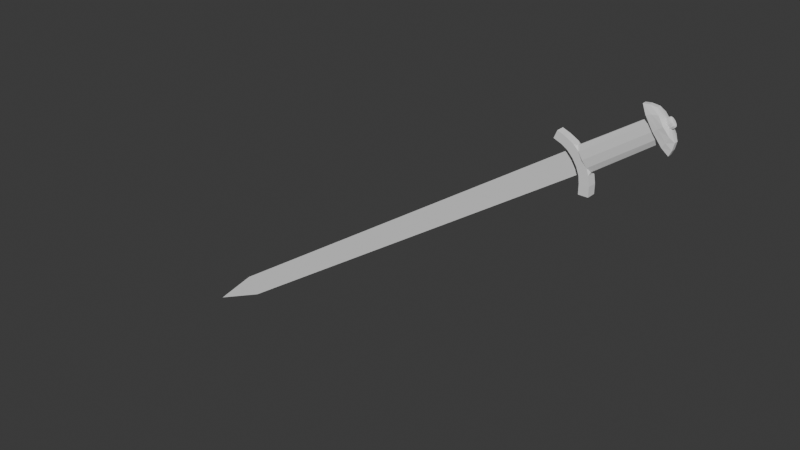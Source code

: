 # Source: Sword.blend  (saved by Blender 4.0.36; exported with 4.5.12 LTS)
import bpy
from mathutils import Matrix  # noqa: F401  (used for matrix-valued properties, if any)

bpy.ops.wm.read_factory_settings(use_empty=True)
scene = bpy.context.scene
scene.name = 'Scene'

# ---- collections
col_collection = bpy.data.collections.new('Collection'); scene.collection.children.link(col_collection)

# ---- world
world_world = bpy.data.worlds.new('World'); scene.world = world_world
world_world.use_nodes = True; world_world.node_tree.nodes.clear()
_N = world_world.node_tree.nodes; _L = world_world.node_tree.links
n0 = _N.new('ShaderNodeOutputWorld'); n0.name = 'World Output'; n0.location = (300, 300)
n1 = _N.new('ShaderNodeBackground'); n1.name = 'Background'; n1.location = (10, 300)
n1.inputs[0].default_value = (0.05088, 0.05088, 0.05088, 1.0)
_L.new(n1.outputs[0], n0.inputs[0])
n0.is_active_output = True
world_world.color = (0.05088, 0.05088, 0.05088)
world_world.use_sun_shadow = False
world_world.sun_shadow_jitter_overblur = 0.0

# ---- meshes
me_cube_001 = bpy.data.meshes.new('Cube.001')
me_cube_001.from_pydata([(-0.02284, -0.001915, -0.001275), (-0.02136, -0.001915, 0.002362), (-0.02284, 0.00201, -0.001275), (-0.02136, 0.00201, 0.002362), (-0.0192, -0.001915, -0.002751), (-0.01772, -0.001915, 0.0008858), (-0.0192, 0.00201, -0.002751), (-0.01772, 0.00201, 0.0008858), (-0.009185, 0.002593, -0.006683), (0.0186, 0.002593, 0.01234), (-0.007119, 0.002094, -0.009605), (0.02044, 0.002094, 0.009753), (-0.005842, 0.0007862, -0.01141), (0.02158, 0.0007862, 0.008152), (-0.005842, -0.0008299, -0.01141), (0.02158, -0.0008299, 0.008152), (-0.007119, -0.002137, -0.009605), (0.02044, -0.002137, 0.009753), (-0.009185, -0.002637, -0.006683), (0.0186, -0.002637, 0.01234), (-0.01125, -0.002137, -0.003761), (0.01676, -0.002137, 0.01493), (-0.01253, -0.0008299, -0.001954), (0.01562, -0.0008299, 0.01653), (-0.01253, 0.0007862, -0.001954), (0.01562, 0.0007862, 0.01653), (-0.01125, 0.002094, -0.003761), (0.01676, 0.002094, 0.01493), (0.02457, 0.001067, 0.01487), (0.02372, 0.001367, 0.01606), (0.02504, 0.0003594, 0.0142), (0.02504, -0.000403, 0.0142), (0.02457, -0.001111, 0.01487), (0.02372, -0.001411, 0.01606), (0.02287, -0.001111, 0.01726), (0.0224, -0.000403, 0.01792), (0.0224, 0.0003594, 0.01792), (0.02287, 0.001067, 0.01726), (0.01584, -0.001075, 0.02192), (0.01584, 0.001031, 0.02192), (0.01789, -0.002778, 0.01898), (0.0212, -0.003428, 0.01423), (0.02451, -0.002778, 0.009475), (0.02655, -0.001075, 0.006538), (0.0212, 0.003385, 0.01423), (0.02451, 0.002734, 0.009475), (0.02655, 0.001031, 0.006538), (0.01789, 0.002734, 0.01898), (0.01906, -0.001075, 0.02149), (0.02063, -0.002778, 0.01925), (0.02317, -0.003428, 0.01563), (0.02571, -0.002778, 0.01201), (0.02728, -0.001075, 0.009775), (0.02317, 0.003385, 0.01563), (0.02728, 0.001031, 0.009775), (0.02063, 0.002734, 0.01925), (0.01906, 0.001031, 0.02149), (0.02571, 0.002734, 0.01201), (0.01309, 0.001031, 0.02165), (0.02301, 0.002734, 0.007369), (0.01309, -0.001075, 0.02165), (0.01543, -0.002778, 0.01828), (0.01922, -0.003428, 0.01282), (0.02301, -0.002778, 0.007369), (0.02535, -0.001075, 0.003999), (0.01922, 0.003385, 0.01282), (0.02535, 0.001031, 0.003999), (0.01543, 0.002734, 0.01828), (0.02466, 0.001383, 0.01474), (0.02372, 0.001715, 0.01606), (0.02524, 0.0005149, 0.01393), (0.02524, -0.0005586, 0.01393), (0.02466, -0.001427, 0.01474), (0.02372, -0.001759, 0.01606), (0.02278, -0.001427, 0.01738), (0.0222, -0.0005586, 0.0182), (0.0222, 0.0005149, 0.0182), (0.02278, 0.001383, 0.01738), (0.02633, 0.0004375, 0.0165), (0.02545, 0.001067, 0.0155), (0.02632, 0.0006785, 0.01635), (0.02615, 0.0008829, 0.0161), (0.02585, 0.001019, 0.01581), (0.02461, 0.001367, 0.01669), (0.02566, 0.0006736, 0.01744), (0.02501, 0.001314, 0.01698), (0.02535, 0.001164, 0.01722), (0.02558, 0.000939, 0.01739), (0.02659, 4.933e-05, 0.01614), (0.02593, 0.0003594, 0.01483), (0.02666, 0.000168, 0.01587), (0.02656, 0.0002686, 0.01553), (0.0263, 0.0003358, 0.01516), (0.02659, -9.298e-05, 0.01614), (0.02593, -0.000403, 0.01483), (0.02666, -0.0002116, 0.01587), (0.02656, -0.0003122, 0.01553), (0.0263, -0.0003794, 0.01516), (0.02633, -0.0004811, 0.0165), (0.02545, -0.001111, 0.0155), (0.02632, -0.0007222, 0.01635), (0.02615, -0.0009266, 0.0161), (0.02585, -0.001063, 0.01581), (0.02566, -0.0007173, 0.01744), (0.02461, -0.001411, 0.01669), (0.02558, -0.0009827, 0.01739), (0.02535, -0.001208, 0.01722), (0.02501, -0.001358, 0.01698), (0.025, -0.0004811, 0.01838), (0.02376, -0.001111, 0.01789), (0.02485, -0.0007222, 0.01842), (0.02456, -0.0009266, 0.01834), (0.02418, -0.001063, 0.01815), (0.02474, -9.298e-05, 0.01875), (0.02329, -0.000403, 0.01855), (0.02451, -0.0002116, 0.0189), (0.02415, -0.0003122, 0.01892), (0.02372, -0.0003794, 0.0188), (0.02474, 4.933e-05, 0.01875), (0.02329, 0.0003594, 0.01855), (0.02451, 0.000168, 0.0189), (0.02415, 0.0002686, 0.01892), (0.02372, 0.0003358, 0.0188), (0.025, 0.0004375, 0.01838), (0.02376, 0.001067, 0.01789), (0.02485, 0.0006785, 0.01842), (0.02456, 0.0008829, 0.01834), (0.02418, 0.001019, 0.01815), (-0.009897, -0.002231, -0.0216), (-0.009897, -0.002231, -0.01705), (-0.009897, 0.002325, -0.0216), (-0.009897, 0.002325, -0.01705), (-0.005341, -0.002231, -0.0216), (-0.005341, -0.002231, -0.01705), (-0.005341, 0.002325, -0.0216), (-0.005341, 0.002325, -0.01705), (-0.01091, 0.0002769, -0.0138), (-0.01268, 0.0002227, -0.01105), (-0.01474, 0.0001597, -0.007837), (-0.01652, 0.000105, -0.005063), (-0.01655, -0.0001684, -0.005019), (-0.01477, -0.0001229, -0.007792), (-0.01271, -6.997e-05, -0.011), (-0.01094, -2.497e-05, -0.01375), (-0.01387, -0.001978, -0.001305), (-0.01053, -0.002041, -0.004482), (-0.007863, -0.002104, -0.008332), (-0.006052, -0.002168, -0.01261), (-0.01387, 0.002073, -0.001305), (-0.01053, 0.002136, -0.004482), (-0.007863, 0.002199, -0.008332), (-0.006052, 0.002262, -0.01261), (-0.007792, 0.002593, -0.00573), (-0.005738, 0.002094, -0.008635), (-0.004468, 0.0007862, -0.01043), (-0.004468, -0.0008299, -0.01043), (-0.005738, -0.002137, -0.008635), (-0.007792, -0.002637, -0.00573), (-0.009846, -0.002137, -0.002824), (-0.01112, -0.0008299, -0.001028), (-0.01112, 0.0007862, -0.001028), (-0.009846, 0.002094, -0.002824), (-0.01032, 0.002262, -0.01378), (-0.01166, 0.002199, -0.01036), (-0.01374, 0.002136, -0.007154), (-0.01633, 0.002073, -0.004521), (-0.01633, -0.001978, -0.004521), (-0.01374, -0.002041, -0.007154), (-0.01166, -0.002104, -0.01036), (-0.01032, -0.002168, -0.01378), (-0.2318, 0.0001123, -0.1543), (-0.2026, 3.216e-05, -0.1411), (-0.2026, 0.000334, -0.1411), (-0.2064, -6.58e-05, -0.1351), (-0.2044, -1.284e-05, -0.1383), (-0.2064, 0.0002168, -0.1351), (-0.2082, 0.0001621, -0.1324), (-0.2043, 0.0002799, -0.1384), (-0.2082, -0.0001113, -0.1323)], [], [(0, 1, 3, 2), (2, 3, 7, 6), (129, 133, 147, 169), (4, 5, 1, 0), (2, 6, 4, 0), (7, 3, 1, 5), (152, 9, 11, 153), (153, 11, 13, 154), (154, 13, 15, 155), (155, 15, 17, 156), (156, 17, 19, 157), (157, 19, 21, 158), (158, 21, 23, 159), (159, 23, 25, 160), (56, 48, 75, 76), (160, 25, 27, 161), (161, 27, 9, 152), (26, 161, 152, 8), (33, 32, 99, 104), (48, 49, 74, 75), (49, 50, 73, 74), (50, 51, 72, 73), (51, 52, 71, 72), (57, 53, 69, 68), (52, 54, 70, 71), (54, 57, 68, 70), (53, 55, 77, 69), (55, 56, 76, 77), (67, 58, 39, 47), (65, 67, 47, 44), (66, 59, 45, 46), (64, 66, 46, 43), (59, 65, 44, 45), (63, 64, 43, 42), (62, 63, 42, 41), (61, 62, 41, 40), (60, 61, 40, 38), (58, 60, 38, 39), (47, 39, 56, 55), (44, 47, 55, 53), (46, 45, 57, 54), (43, 46, 54, 52), (45, 44, 53, 57), (42, 43, 52, 51), (41, 42, 51, 50), (40, 41, 50, 49), (38, 40, 49, 48), (39, 38, 48, 56), (25, 23, 60, 58), (23, 21, 61, 60), (21, 19, 62, 61), (19, 17, 63, 62), (17, 15, 64, 63), (11, 9, 65, 59), (15, 13, 66, 64), (13, 11, 59, 66), (9, 27, 67, 65), (27, 25, 58, 67), (29, 28, 68, 69), (28, 30, 70, 68), (30, 31, 71, 70), (31, 32, 72, 71), (32, 33, 73, 72), (33, 34, 74, 73), (34, 35, 75, 74), (35, 36, 76, 75), (36, 37, 77, 76), (37, 29, 69, 77), (30, 28, 79, 89), (78, 84, 123, 118, 113, 108, 103, 98, 93, 88), (37, 36, 119, 124), (34, 33, 104, 109), (29, 37, 124, 83), (35, 34, 109, 114), (32, 31, 94, 99), (31, 30, 89, 94), (36, 35, 114, 119), (79, 83, 85, 82), (82, 85, 86, 81), (81, 86, 87, 80), (80, 87, 84, 78), (89, 79, 82, 92), (92, 82, 81, 91), (91, 81, 80, 90), (90, 80, 78, 88), (94, 89, 92, 97), (97, 92, 91, 96), (96, 91, 90, 95), (95, 90, 88, 93), (99, 94, 97, 102), (102, 97, 96, 101), (101, 96, 95, 100), (100, 95, 93, 98), (104, 99, 102, 107), (107, 102, 101, 106), (106, 101, 100, 105), (105, 100, 98, 103), (109, 104, 107, 112), (112, 107, 106, 111), (111, 106, 105, 110), (110, 105, 103, 108), (114, 109, 112, 117), (117, 112, 111, 116), (116, 111, 110, 115), (115, 110, 108, 113), (119, 114, 117, 122), (122, 117, 116, 121), (121, 116, 115, 120), (120, 115, 113, 118), (124, 119, 122, 127), (127, 122, 121, 126), (126, 121, 120, 125), (125, 120, 118, 123), (83, 124, 127, 85), (85, 127, 126, 86), (86, 126, 125, 87), (87, 125, 123, 84), (28, 29, 83, 79), (128, 129, 131, 130), (130, 131, 135, 134), (134, 135, 133, 132), (132, 133, 129, 128), (130, 134, 132, 128), (131, 129, 169, 162), (133, 135, 151, 147), (135, 131, 162, 151), (172, 171, 170), (165, 166, 4, 6), (169, 147, 146, 168), (168, 146, 145, 167), (167, 145, 144, 166), (166, 144, 5, 4), (20, 158, 159, 22), (22, 159, 160, 24), (24, 160, 161, 26), (144, 148, 7, 5), (151, 162, 163, 150), (150, 163, 164, 149), (149, 164, 165, 148), (148, 165, 6, 7), (18, 157, 158, 20), (16, 156, 157, 18), (14, 155, 156, 16), (12, 154, 155, 14), (10, 153, 154, 12), (8, 152, 153, 10), (151, 12, 147), (146, 16, 147), (150, 10, 151), (10, 12, 151), (16, 147, 14), (146, 18, 16), (150, 8, 10), (145, 18, 146), (149, 8, 150), (145, 20, 18), (149, 26, 8), (144, 20, 145), (148, 26, 149), (22, 144, 20), (148, 24, 26), (24, 144, 22), (148, 144, 24), (12, 14, 147), (136, 137, 163, 162), (137, 138, 164, 163), (138, 139, 165, 164), (140, 141, 167, 166), (141, 142, 168, 167), (142, 143, 169, 168), (143, 136, 162, 169), (139, 140, 166, 165), (174, 173, 170), (176, 175, 170), (177, 172, 170), (178, 176, 170), (171, 174, 170), (173, 178, 170), (175, 177, 170), (138, 137, 177, 175), (141, 140, 178, 173), (143, 142, 174, 171), (140, 139, 176, 178), (137, 136, 172, 177), (139, 138, 175, 176), (142, 141, 173, 174), (136, 143, 171, 172)])
_uv = me_cube_001.uv_layers.new(name='UVMap')
_uv.uv.foreach_set('vector', [0.375, 0.0, 0.625, 0.0, 0.625, 0.25, 0.375, 0.25, 0.375, 0.25, 0.625, 0.25, 0.625, 0.5, 0.375, 0.5, 0.625, 1.0, 0.625, 0.75, 0.625, 0.75, 0.575, 0.95, 0.375, 0.75, 0.625, 0.75, 0.625, 1.0, 0.375, 1.0, 0.125, 0.5, 0.375, 0.5, 0.375, 0.75, 0.125, 0.75, 0.625, 0.5, 0.875, 0.5, 0.875, 0.75, 0.625, 0.75, 1.0, 0.5251, 1.0, 1.0, 0.9, 1.0, 0.9, 0.5251, 0.9, 0.5251, 0.9, 1.0, 0.8, 1.0, 0.8, 0.5251, 0.8, 0.5251, 0.8, 1.0, 0.7, 1.0, 0.7, 0.5251, 0.7, 0.5251, 0.7, 1.0, 0.6, 1.0, 0.6, 0.5251, 0.6, 0.5251, 0.6, 1.0, 0.5, 1.0, 0.5, 0.5251, 0.5, 0.5251, 0.5, 1.0, 0.4, 1.0, 0.4, 0.5251, 0.4, 0.5251, 0.4, 1.0, 0.3, 1.0, 0.3, 0.5251, 0.3, 0.5251, 0.3, 1.0, 0.2, 1.0, 0.2, 0.5251, 0.2, 1.0, 0.3, 1.0, 0.3, 1.0, 0.2, 1.0, 0.2, 0.5251, 0.2, 1.0, 0.1, 1.0, 0.1, 0.5251, 0.1, 0.5251, 0.1, 1.0, -7.451e-08, 1.0, -7.451e-08, 0.5251, 0.1, 0.5, 0.1, 0.5251, -7.451e-08, 0.5251, -7.451e-08, 0.5, 0.25, 0.05807, 0.3775, 0.09949, 0.3775, 0.09949, 0.25, 0.05807, 0.3, 1.0, 0.4, 1.0, 0.4, 1.0, 0.3, 1.0, 0.4, 1.0, 0.5, 1.0, 0.5, 1.0, 0.4, 1.0, 0.5, 1.0, 0.6, 1.0, 0.6, 1.0, 0.5, 1.0, 0.6, 1.0, 0.7, 1.0, 0.7, 1.0, 0.6, 1.0, 0.9, 1.0, 1.0, 1.0, 1.0, 1.0, 0.9, 1.0, 0.7, 1.0, 0.8, 1.0, 0.8, 1.0, 0.7, 1.0, 0.8, 1.0, 0.9, 1.0, 0.9, 1.0, 0.8, 1.0, -7.451e-08, 1.0, 0.1, 1.0, 0.1, 1.0, -7.451e-08, 1.0, 0.1, 1.0, 0.2, 1.0, 0.2, 1.0, 0.1, 1.0, 0.1, 1.0, 0.2, 1.0, 0.2, 1.0, 0.1, 1.0, -7.451e-08, 1.0, 0.1, 1.0, 0.1, 1.0, -7.451e-08, 1.0, 0.8, 1.0, 0.9, 1.0, 0.9, 1.0, 0.8, 1.0, 0.7, 1.0, 0.8, 1.0, 0.8, 1.0, 0.7, 1.0, 0.9, 1.0, 1.0, 1.0, 1.0, 1.0, 0.9, 1.0, 0.6, 1.0, 0.7, 1.0, 0.7, 1.0, 0.6, 1.0, 0.5, 1.0, 0.6, 1.0, 0.6, 1.0, 0.5, 1.0, 0.4, 1.0, 0.5, 1.0, 0.5, 1.0, 0.4, 1.0, 0.3, 1.0, 0.4, 1.0, 0.4, 1.0, 0.3, 1.0, 0.2, 1.0, 0.3, 1.0, 0.3, 1.0, 0.2, 1.0, 0.1, 1.0, 0.2, 1.0, 0.2, 1.0, 0.1, 1.0, -7.451e-08, 1.0, 0.1, 1.0, 0.1, 1.0, -7.451e-08, 1.0, 0.8, 1.0, 0.9, 1.0, 0.9, 1.0, 0.8, 1.0, 0.7, 1.0, 0.8, 1.0, 0.8, 1.0, 0.7, 1.0, 0.9, 1.0, 1.0, 1.0, 1.0, 1.0, 0.9, 1.0, 0.6, 1.0, 0.7, 1.0, 0.7, 1.0, 0.6, 1.0, 0.5, 1.0, 0.6, 1.0, 0.6, 1.0, 0.5, 1.0, 0.4, 1.0, 0.5, 1.0, 0.5, 1.0, 0.4, 1.0, 0.3, 1.0, 0.4, 1.0, 0.4, 1.0, 0.3, 1.0, 0.2, 1.0, 0.3, 1.0, 0.3, 1.0, 0.2, 1.0, 0.2, 1.0, 0.3, 1.0, 0.3, 1.0, 0.2, 1.0, 0.3, 1.0, 0.4, 1.0, 0.4, 1.0, 0.3, 1.0, 0.4, 1.0, 0.5, 1.0, 0.5, 1.0, 0.4, 1.0, 0.5, 1.0, 0.6, 1.0, 0.6, 1.0, 0.5, 1.0, 0.6, 1.0, 0.7, 1.0, 0.7, 1.0, 0.6, 1.0, 0.9, 1.0, 1.0, 1.0, 1.0, 1.0, 0.9, 1.0, 0.7, 1.0, 0.8, 1.0, 0.8, 1.0, 0.7, 1.0, 0.8, 1.0, 0.9, 1.0, 0.9, 1.0, 0.8, 1.0, -7.451e-08, 1.0, 0.1, 1.0, 0.1, 1.0, -7.451e-08, 1.0, 0.1, 1.0, 0.2, 1.0, 0.2, 1.0, 0.1, 1.0, 0.25, 0.4419, 0.3775, 0.4005, 0.3911, 0.4442, 0.25, 0.49, 0.3775, 0.4005, 0.4486, 0.3027, 0.4783, 0.3242, 0.3911, 0.4442, 0.4486, 0.3027, 0.4486, 0.1973, 0.4783, 0.1758, 0.4783, 0.3242, 0.4486, 0.1973, 0.3775, 0.09949, 0.3911, 0.05584, 0.4783, 0.1758, 0.3775, 0.09949, 0.25, 0.05807, 0.25, 0.01, 0.3911, 0.05584, 0.25, 0.05807, 0.1225, 0.09949, 0.1089, 0.05584, 0.25, 0.01, 0.1225, 0.09949, 0.05143, 0.1973, 0.02175, 0.1758, 0.1089, 0.05584, 0.05143, 0.1973, 0.05143, 0.3027, 0.02175, 0.3242, 0.02175, 0.1758, 0.05143, 0.3027, 0.1225, 0.4005, 0.1089, 0.4442, 0.02175, 0.3242, 0.1225, 0.4005, 0.25, 0.4419, 0.25, 0.49, 0.1089, 0.4442, 0.4486, 0.3027, 0.3775, 0.4005, 0.3775, 0.4005, 0.4486, 0.3027, 0.3504, 0.3135, 0.25, 0.3461, 0.1496, 0.3135, 0.1106, 0.2598, 0.1106, 0.2402, 0.1496, 0.1865, 0.25, 0.1539, 0.3504, 0.1865, 0.3894, 0.2402, 0.3894, 0.2598, 0.1225, 0.4005, 0.05143, 0.3027, 0.05143, 0.3027, 0.1225, 0.4005, 0.1225, 0.09949, 0.25, 0.05807, 0.25, 0.05807, 0.1225, 0.09949, 0.25, 0.4419, 0.1225, 0.4005, 0.1225, 0.4005, 0.25, 0.4419, 0.05143, 0.1973, 0.1225, 0.09949, 0.1225, 0.09949, 0.05143, 0.1973, 0.3775, 0.09949, 0.4486, 0.1973, 0.4486, 0.1973, 0.3775, 0.09949, 0.4486, 0.1973, 0.4486, 0.3027, 0.4486, 0.3027, 0.4486, 0.1973, 0.05143, 0.3027, 0.05143, 0.1973, 0.05143, 0.1973, 0.05143, 0.3027, 0.3775, 0.4005, 0.25, 0.4419, 0.25, 0.4416, 0.3774, 0.4001, 0.3774, 0.4001, 0.25, 0.4416, 0.2505, 0.4408, 0.3774, 0.3986, 0.3774, 0.3986, 0.2505, 0.4408, 0.2501, 0.3828, 0.3609, 0.3468, 0.3609, 0.3468, 0.2501, 0.3828, 0.25, 0.3461, 0.3504, 0.3135, 0.4486, 0.3027, 0.3775, 0.4005, 0.3774, 0.4001, 0.4478, 0.3021, 0.4478, 0.3021, 0.3774, 0.4001, 0.3774, 0.3986, 0.4457, 0.3003, 0.4457, 0.3003, 0.3774, 0.3986, 0.3609, 0.3468, 0.4122, 0.2762, 0.4122, 0.2762, 0.3609, 0.3468, 0.3504, 0.3135, 0.3894, 0.2598, 0.4486, 0.1973, 0.4486, 0.3027, 0.4478, 0.3021, 0.4478, 0.1979, 0.4478, 0.1979, 0.4478, 0.3021, 0.4457, 0.3003, 0.4457, 0.1997, 0.4457, 0.1997, 0.4457, 0.3003, 0.4122, 0.2762, 0.4122, 0.2238, 0.4122, 0.2238, 0.4122, 0.2762, 0.3894, 0.2598, 0.3894, 0.2402, 0.3775, 0.09949, 0.4486, 0.1973, 0.4478, 0.1979, 0.3774, 0.09992, 0.3774, 0.09992, 0.4478, 0.1979, 0.4457, 0.1997, 0.3774, 0.1014, 0.3774, 0.1014, 0.4457, 0.1997, 0.4122, 0.2238, 0.3609, 0.1532, 0.3609, 0.1532, 0.4122, 0.2238, 0.3894, 0.2402, 0.3504, 0.1865, 0.25, 0.05807, 0.3775, 0.09949, 0.3774, 0.09992, 0.25, 0.05836, 0.25, 0.05836, 0.3774, 0.09992, 0.3774, 0.1014, 0.2505, 0.0592, 0.2505, 0.0592, 0.3774, 0.1014, 0.3609, 0.1532, 0.2501, 0.1172, 0.2501, 0.1172, 0.3609, 0.1532, 0.3504, 0.1865, 0.25, 0.1539, 0.1225, 0.09949, 0.25, 0.05807, 0.25, 0.05836, 0.1226, 0.09992, 0.1226, 0.09992, 0.25, 0.05836, 0.2505, 0.0592, 0.1234, 0.1009, 0.1234, 0.1009, 0.2505, 0.0592, 0.2501, 0.1172, 0.1393, 0.1532, 0.1393, 0.1532, 0.2501, 0.1172, 0.25, 0.1539, 0.1496, 0.1865, 0.05143, 0.1973, 0.1225, 0.09949, 0.1226, 0.09992, 0.05221, 0.1979, 0.05221, 0.1979, 0.1226, 0.09992, 0.1234, 0.1009, 0.05455, 0.1993, 0.05455, 0.1993, 0.1234, 0.1009, 0.1393, 0.1532, 0.08809, 0.2238, 0.08809, 0.2238, 0.1393, 0.1532, 0.1496, 0.1865, 0.1106, 0.2402, 0.05143, 0.3027, 0.05143, 0.1973, 0.05221, 0.1979, 0.05221, 0.3021, 0.05221, 0.3021, 0.05221, 0.1979, 0.05455, 0.1993, 0.05455, 0.3007, 0.05455, 0.3007, 0.05455, 0.1993, 0.08809, 0.2238, 0.08809, 0.2762, 0.08809, 0.2762, 0.08809, 0.2238, 0.1106, 0.2402, 0.1106, 0.2598, 0.1225, 0.4005, 0.05143, 0.3027, 0.05221, 0.3021, 0.1226, 0.4001, 0.1226, 0.4001, 0.05221, 0.3021, 0.05455, 0.3007, 0.1234, 0.3991, 0.1234, 0.3991, 0.05455, 0.3007, 0.08809, 0.2762, 0.1393, 0.3468, 0.1393, 0.3468, 0.08809, 0.2762, 0.1106, 0.2598, 0.1496, 0.3135, 0.25, 0.4419, 0.1225, 0.4005, 0.1226, 0.4001, 0.25, 0.4416, 0.25, 0.4416, 0.1226, 0.4001, 0.1234, 0.3991, 0.2505, 0.4408, 0.2505, 0.4408, 0.1234, 0.3991, 0.1393, 0.3468, 0.2501, 0.3828, 0.2501, 0.3828, 0.1393, 0.3468, 0.1496, 0.3135, 0.25, 0.3461, 0.3775, 0.4005, 0.25, 0.4419, 0.25, 0.4419, 0.3775, 0.4005, 0.375, 0.0, 0.625, 0.0, 0.625, 0.25, 0.375, 0.25, 0.375, 0.25, 0.625, 0.25, 0.625, 0.5, 0.375, 0.5, 0.375, 0.5, 0.625, 0.5, 0.625, 0.75, 0.375, 0.75, 0.375, 0.75, 0.625, 0.75, 0.625, 1.0, 0.375, 1.0, 0.125, 0.5, 0.375, 0.5, 0.375, 0.75, 0.125, 0.75, 0.625, 0.25, 0.625, 0.0, 0.575, 0.15, 0.575, 0.3, 0.625, 0.75, 0.625, 0.5, 0.625, 0.5, 0.625, 0.75, 0.625, 0.5, 0.625, 0.25, 0.575, 0.3, 0.625, 0.5, 0.5705, 0.2957, 0.5705, 0.1723, 0.5705, 0.2957, 0.425, 0.45, 0.425, 0.6, 0.375, 0.75, 0.375, 0.5, 0.575, 0.95, 0.625, 0.75, 0.625, 0.75, 0.525, 0.9, 0.525, 0.9, 0.625, 0.75, 0.625, 0.75, 0.475, 0.85, 0.475, 0.85, 0.625, 0.75, 0.625, 0.75, 0.425, 0.8, 0.425, 0.8, 0.625, 0.75, 0.625, 0.75, 0.375, 0.75, 0.4, 0.5, 0.4, 0.5251, 0.3, 0.5251, 0.3, 0.5, 0.3, 0.5, 0.3, 0.5251, 0.2, 0.5251, 0.2, 0.5, 0.2, 0.5, 0.2, 0.5251, 0.1, 0.5251, 0.1, 0.5, 0.625, 0.75, 0.625, 0.5, 0.625, 0.5, 0.625, 0.75, 0.625, 0.5, 0.575, 0.3, 0.525, 0.35, 0.625, 0.5, 0.625, 0.5, 0.525, 0.35, 0.475, 0.4, 0.625, 0.5, 0.625, 0.5, 0.475, 0.4, 0.425, 0.45, 0.625, 0.5, 0.625, 0.5, 0.425, 0.45, 0.375, 0.5, 0.625, 0.5, 0.5, 0.5, 0.5, 0.5251, 0.4, 0.5251, 0.4, 0.5, 0.6, 0.5, 0.6, 0.5251, 0.5, 0.5251, 0.5, 0.5, 0.7, 0.5, 0.7, 0.5251, 0.6, 0.5251, 0.6, 0.5, 0.8, 0.5, 0.8, 0.5251, 0.7, 0.5251, 0.7, 0.5, 0.9, 0.5, 0.9, 0.5251, 0.8, 0.5251, 0.8, 0.5, 1.0, 0.5, 1.0, 0.5251, 0.9, 0.5251, 0.9, 0.5, 0.0, 0.0, 0.0, 0.0, 0.0, 0.0, 0.0, 0.0, 0.0, 0.0, 0.0, 0.0, 0.0, 0.0, 0.0, 0.0, 0.0, 0.0, 0.0, 0.0, 0.0, 0.0, 0.0, 0.0, 0.0, 0.0, 0.0, 0.0, 0.0, 0.0, 0.0, 0.0, 0.0, 0.0, 0.0, 0.0, 0.0, 0.0, 0.0, 0.0, 0.0, 0.0, 0.0, 0.0, 0.0, 0.0, 0.0, 0.0, 0.0, 0.0, 0.0, 0.0, 0.0, 0.0, 0.0, 0.0, 0.0, 0.0, 0.0, 0.0, 0.0, 0.0, 0.0, 0.0, 0.0, 0.0, 0.0, 0.0, 0.0, 0.0, 0.0, 0.0, 0.0, 0.0, 0.0, 0.0, 0.0, 0.0, 0.0, 0.0, 0.0, 0.0, 0.0, 0.0, 0.0, 0.0, 0.0, 0.0, 0.0, 0.0, 0.0, 0.0, 0.0, 0.0, 0.0, 0.0, 0.0, 0.0, 0.0, 0.0, 0.0, 0.0, 0.0, 0.0, 0.0, 0.0, 0.0, 0.0, 0.5705, 0.2957, 0.5253, 0.3465, 0.525, 0.35, 0.575, 0.3, 0.5253, 0.3465, 0.4749, 0.4034, 0.475, 0.4, 0.525, 0.35, 0.4749, 0.4034, 0.4295, 0.4551, 0.425, 0.45, 0.475, 0.4, 0.4295, 0.577, 0.4749, 0.447, 0.475, 0.45, 0.425, 0.6, 0.4749, 0.447, 0.5253, 0.3024, 0.525, 0.3, 0.475, 0.45, 0.5253, 0.3024, 0.5705, 0.1723, 0.575, 0.15, 0.525, 0.3, 0.5705, 0.1723, 0.5705, 0.2957, 0.575, 0.3, 0.575, 0.15, 0.4295, 0.4551, 0.4295, 0.577, 0.425, 0.6, 0.425, 0.45, 0.5253, 0.3024, 0.4749, 0.447, 0.5253, 0.3024, 0.4295, 0.4551, 0.4749, 0.4034, 0.4295, 0.4551, 0.5253, 0.3465, 0.5705, 0.2957, 0.5253, 0.3465, 0.4295, 0.577, 0.4295, 0.4551, 0.4295, 0.577, 0.5705, 0.1723, 0.5253, 0.3024, 0.5705, 0.1723, 0.4749, 0.447, 0.4295, 0.577, 0.4749, 0.447, 0.4749, 0.4034, 0.5253, 0.3465, 0.4749, 0.4034, 0.4749, 0.4034, 0.5253, 0.3465, 0.5253, 0.3465, 0.4749, 0.4034, 0.4749, 0.447, 0.4295, 0.577, 0.4295, 0.577, 0.4749, 0.447, 0.5705, 0.1723, 0.5253, 0.3024, 0.5253, 0.3024, 0.5705, 0.1723, 0.4295, 0.577, 0.4295, 0.4551, 0.4295, 0.4551, 0.4295, 0.577, 0.5253, 0.3465, 0.5705, 0.2957, 0.5705, 0.2957, 0.5253, 0.3465, 0.4295, 0.4551, 0.4749, 0.4034, 0.4749, 0.4034, 0.4295, 0.4551, 0.5253, 0.3024, 0.4749, 0.447, 0.4749, 0.447, 0.5253, 0.3024, 0.5705, 0.2957, 0.5705, 0.1723, 0.5705, 0.1723, 0.5705, 0.2957])
me_cube_001.update()

# ---- objects
ob_empty = bpy.data.objects.new('Empty', None)
ob_sword = bpy.data.objects.new('Sword', me_cube_001)

# ---- transforms, parenting, visibility, modifiers, constraints
ob_empty.location = (-0.02771, 3.713e-09, 0.3866)
ob_empty.rotation_euler = (1.571, -1.767, 3.142)
ob_empty.scale = (0.04839, 0.04839, 0.04839)
ob_empty.empty_display_type = 'IMAGE'
ob_empty.empty_display_size = 5.0
ob_empty.empty_image_offset = (-0.5526, -0.5554)
ob_sword.location = (0.05202, -0.000876, 0.4561)

# ---- collection membership
col_collection.objects.link(ob_empty)
col_collection.objects.link(ob_sword)

# ---- scene / render settings (as saved in the file)
scene.frame_start = 1; scene.frame_end = 250; scene.frame_set(1)
scene.render.engine = 'BLENDER_EEVEE_NEXT'
scene.cycles.sampling_pattern = 'TABULATED_SOBOL'
bpy.context.view_layer.update()

# ---- added for rendering (the .blend has no active camera and no usable light): camera, sun
cam_auto = bpy.data.cameras.new('AutoCamera')
cam_auto.lens = 50.0
cam_auto.sensor_width = 36.0
cam_auto.clip_end = 1000.0
ob_auto_camera = bpy.data.objects.new('AutoCamera', cam_auto)
scene.collection.objects.link(ob_auto_camera)
ob_auto_camera.location = (0.23972, -0.34886, 0.621916)
ob_auto_camera.rotation_euler = (1.09748, -7.21219e-08, 0.694738)
scene.camera = ob_auto_camera
light_auto_sun = bpy.data.lights.new('AutoSun', 'SUN')
light_auto_sun.energy = 3.0
light_auto_sun.angle = 0.0523599
ob_auto_sun = bpy.data.objects.new('AutoSun', light_auto_sun)
scene.collection.objects.link(ob_auto_sun)
ob_auto_sun.rotation_euler = (0.872665, 0.174533, 0.523599)
bpy.context.view_layer.update()
